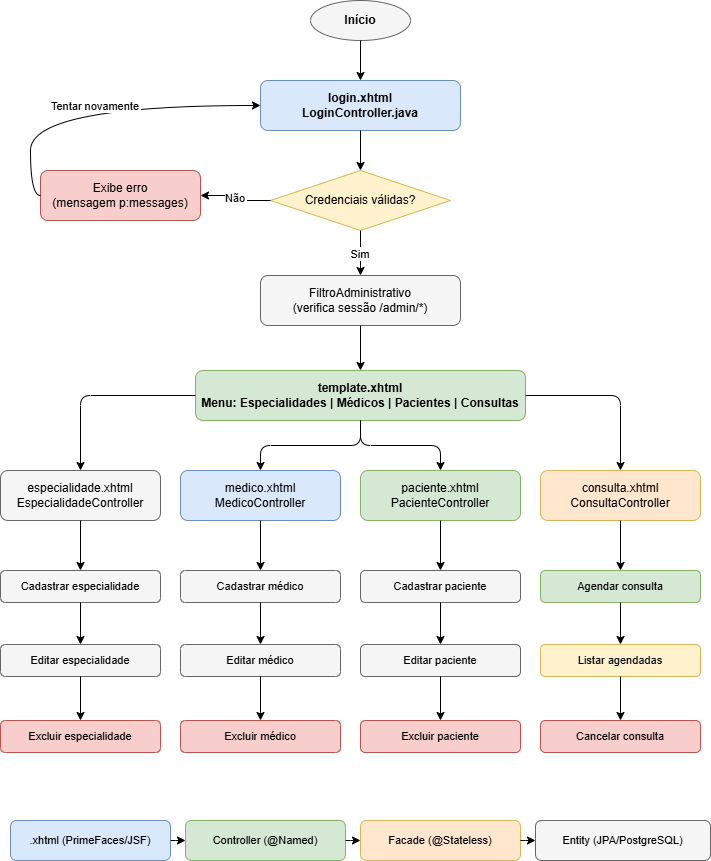

The diagram above was exported from draw.io. Its source (the exported page's mxGraphModel, read from the mxfile embedded in the PNG):
<mxGraphModel dx="1094" dy="605" grid="1" gridSize="10" guides="1" tooltips="1" connect="1" arrows="1" fold="1" page="1" pageScale="1" pageWidth="827" pageHeight="1169" math="0" shadow="0">
  <root>
    <mxCell id="0" />
    <mxCell id="1" parent="0" />
    <mxCell id="2" parent="1" style="ellipse;whiteSpace=wrap;html=1;fillColor=#f5f5f5;strokeColor=#666666;fontStyle=1;" value="Início" vertex="1">
      <mxGeometry height="40" width="100" x="330" y="20" as="geometry" />
    </mxCell>
    <mxCell id="3" parent="1" style="rounded=1;whiteSpace=wrap;html=1;fillColor=#dae8fc;strokeColor=#6c8ebf;fontStyle=1;" value="login.xhtml&#10;LoginController.java" vertex="1">
      <mxGeometry height="50" width="200" x="280" y="100" as="geometry" />
    </mxCell>
    <mxCell id="4" parent="1" style="rhombus;whiteSpace=wrap;html=1;fillColor=#fff2cc;strokeColor=#d6b656;" value="Credenciais válidas?" vertex="1">
      <mxGeometry height="60" width="180" x="290" y="190" as="geometry" />
    </mxCell>
    <mxCell id="5" parent="1" style="rounded=1;whiteSpace=wrap;html=1;fillColor=#f8cecc;strokeColor=#b85450;" value="Exibe erro&#10;(mensagem p:messages)" vertex="1">
      <mxGeometry height="50" width="160" x="60" y="190" as="geometry" />
    </mxCell>
    <mxCell id="6" parent="1" style="rounded=1;whiteSpace=wrap;html=1;fillColor=#f5f5f5;strokeColor=#666666;" value="FiltroAdministrativo&#10;(verifica sessão /admin/*)" vertex="1">
      <mxGeometry height="50" width="200" x="280" y="295" as="geometry" />
    </mxCell>
    <mxCell id="7" parent="1" style="rounded=1;whiteSpace=wrap;html=1;fillColor=#d5e8d4;strokeColor=#82b366;fontStyle=1;" value="template.xhtml&#10;Menu: Especialidades | Médicos | Pacientes | Consultas" vertex="1">
      <mxGeometry height="50" width="330" x="215" y="390" as="geometry" />
    </mxCell>
    <mxCell id="8" parent="1" style="rounded=1;whiteSpace=wrap;html=1;fillColor=#f5f5f5;strokeColor=#666666;" value="especialidade.xhtml&#10;EspecialidadeController" vertex="1">
      <mxGeometry height="50" width="160" x="20" y="490" as="geometry" />
    </mxCell>
    <mxCell id="9" parent="1" style="rounded=1;whiteSpace=wrap;html=1;fillColor=#dae8fc;strokeColor=#6c8ebf;" value="medico.xhtml&#10;MedicoController" vertex="1">
      <mxGeometry height="50" width="160" x="200" y="490" as="geometry" />
    </mxCell>
    <mxCell id="10" parent="1" style="rounded=1;whiteSpace=wrap;html=1;fillColor=#d5e8d4;strokeColor=#82b366;" value="paciente.xhtml&#10;PacienteController" vertex="1">
      <mxGeometry height="50" width="160" x="380" y="490" as="geometry" />
    </mxCell>
    <mxCell id="11" parent="1" style="rounded=1;whiteSpace=wrap;html=1;fillColor=#ffe6cc;strokeColor=#d6b656;" value="consulta.xhtml&#10;ConsultaController" vertex="1">
      <mxGeometry height="50" width="160" x="560" y="490" as="geometry" />
    </mxCell>
    <mxCell id="12" parent="1" style="rounded=1;whiteSpace=wrap;html=1;fillColor=#f5f5f5;strokeColor=#666666;fontSize=11;" value="Cadastrar especialidade" vertex="1">
      <mxGeometry height="32" width="160" x="20" y="590" as="geometry" />
    </mxCell>
    <mxCell id="13" parent="1" style="rounded=1;whiteSpace=wrap;html=1;fillColor=#f5f5f5;strokeColor=#666666;fontSize=11;" value="Editar especialidade" vertex="1">
      <mxGeometry height="32" width="160" x="20" y="664" as="geometry" />
    </mxCell>
    <mxCell id="14" parent="1" style="rounded=1;whiteSpace=wrap;html=1;fillColor=#f8cecc;strokeColor=#b85450;fontSize=11;" value="Excluir especialidade" vertex="1">
      <mxGeometry height="32" width="160" x="20" y="740" as="geometry" />
    </mxCell>
    <mxCell id="15" parent="1" style="rounded=1;whiteSpace=wrap;html=1;fillColor=#f5f5f5;strokeColor=#666666;fontSize=11;" value="Cadastrar médico" vertex="1">
      <mxGeometry height="32" width="160" x="200" y="590" as="geometry" />
    </mxCell>
    <mxCell id="16" parent="1" style="rounded=1;whiteSpace=wrap;html=1;fillColor=#f5f5f5;strokeColor=#666666;fontSize=11;" value="Editar médico" vertex="1">
      <mxGeometry height="32" width="160" x="200" y="664" as="geometry" />
    </mxCell>
    <mxCell id="17" parent="1" style="rounded=1;whiteSpace=wrap;html=1;fillColor=#f8cecc;strokeColor=#b85450;fontSize=11;" value="Excluir médico" vertex="1">
      <mxGeometry height="32" width="160" x="200" y="740" as="geometry" />
    </mxCell>
    <mxCell id="18" parent="1" style="rounded=1;whiteSpace=wrap;html=1;fillColor=#f5f5f5;strokeColor=#666666;fontSize=11;" value="Cadastrar paciente" vertex="1">
      <mxGeometry height="32" width="160" x="380" y="590" as="geometry" />
    </mxCell>
    <mxCell id="19" parent="1" style="rounded=1;whiteSpace=wrap;html=1;fillColor=#f5f5f5;strokeColor=#666666;fontSize=11;" value="Editar paciente" vertex="1">
      <mxGeometry height="32" width="160" x="380" y="664" as="geometry" />
    </mxCell>
    <mxCell id="20" parent="1" style="rounded=1;whiteSpace=wrap;html=1;fillColor=#f8cecc;strokeColor=#b85450;fontSize=11;" value="Excluir paciente" vertex="1">
      <mxGeometry height="32" width="160" x="380" y="740" as="geometry" />
    </mxCell>
    <mxCell id="21" parent="1" style="rounded=1;whiteSpace=wrap;html=1;fillColor=#d5e8d4;strokeColor=#82b366;fontSize=11;" value="Agendar consulta" vertex="1">
      <mxGeometry height="32" width="160" x="560" y="590" as="geometry" />
    </mxCell>
    <mxCell id="22" parent="1" style="rounded=1;whiteSpace=wrap;html=1;fillColor=#fff2cc;strokeColor=#d6b656;fontSize=11;" value="Listar agendadas" vertex="1">
      <mxGeometry height="32" width="160" x="560" y="664" as="geometry" />
    </mxCell>
    <mxCell id="23" parent="1" style="rounded=1;whiteSpace=wrap;html=1;fillColor=#f8cecc;strokeColor=#b85450;fontSize=11;" value="Cancelar consulta" vertex="1">
      <mxGeometry height="32" width="160" x="560" y="740" as="geometry" />
    </mxCell>
    <mxCell id="30" parent="1" style="rounded=1;whiteSpace=wrap;html=1;fillColor=#dae8fc;strokeColor=#6c8ebf;fontSize=11;" value=".xhtml (PrimeFaces/JSF)" vertex="1">
      <mxGeometry height="40" width="160" x="30" y="840" as="geometry" />
    </mxCell>
    <mxCell id="31" parent="1" style="rounded=1;whiteSpace=wrap;html=1;fillColor=#d5e8d4;strokeColor=#82b366;fontSize=11;" value="Controller (@Named)" vertex="1">
      <mxGeometry height="40" width="160" x="205" y="840" as="geometry" />
    </mxCell>
    <mxCell id="32" parent="1" style="rounded=1;whiteSpace=wrap;html=1;fillColor=#ffe6cc;strokeColor=#d6b656;fontSize=11;" value="Facade (@Stateless)" vertex="1">
      <mxGeometry height="40" width="160" x="380" y="840" as="geometry" />
    </mxCell>
    <mxCell id="33" parent="1" style="rounded=1;whiteSpace=wrap;html=1;fillColor=#f5f5f5;strokeColor=#666666;fontSize=11;" value="Entity (JPA/PostgreSQL)" vertex="1">
      <mxGeometry height="40" width="175" x="555" y="840" as="geometry" />
    </mxCell>
    <mxCell id="40" edge="1" parent="1" source="2" style="edgeStyle=orthogonalEdgeStyle;" target="3">
      <mxGeometry relative="1" as="geometry" />
    </mxCell>
    <mxCell id="41" edge="1" parent="1" source="3" style="edgeStyle=orthogonalEdgeStyle;" target="4">
      <mxGeometry relative="1" as="geometry" />
    </mxCell>
    <mxCell id="42" edge="1" parent="1" source="4" style="edgeStyle=orthogonalEdgeStyle;" target="5" value="Não">
      <mxGeometry relative="1" as="geometry" />
    </mxCell>
    <mxCell id="43" edge="1" parent="1" source="4" style="edgeStyle=orthogonalEdgeStyle;" target="6" value="Sim">
      <mxGeometry relative="1" as="geometry" />
    </mxCell>
    <mxCell id="44" edge="1" parent="1" source="6" style="edgeStyle=orthogonalEdgeStyle;" target="7">
      <mxGeometry relative="1" as="geometry" />
    </mxCell>
    <mxCell id="45" edge="1" parent="1" source="7" style="edgeStyle=orthogonalEdgeStyle;" target="8">
      <mxGeometry relative="1" as="geometry" />
    </mxCell>
    <mxCell id="46" edge="1" parent="1" source="7" style="edgeStyle=orthogonalEdgeStyle;" target="9">
      <mxGeometry relative="1" as="geometry" />
    </mxCell>
    <mxCell id="47" edge="1" parent="1" source="7" style="edgeStyle=orthogonalEdgeStyle;" target="10">
      <mxGeometry relative="1" as="geometry" />
    </mxCell>
    <mxCell id="48" edge="1" parent="1" source="7" style="edgeStyle=orthogonalEdgeStyle;" target="11">
      <mxGeometry relative="1" as="geometry" />
    </mxCell>
    <mxCell id="49" edge="1" parent="1" source="8" style="edgeStyle=orthogonalEdgeStyle;" target="12">
      <mxGeometry relative="1" as="geometry" />
    </mxCell>
    <mxCell id="50" edge="1" parent="1" source="12" style="edgeStyle=orthogonalEdgeStyle;" target="13">
      <mxGeometry relative="1" as="geometry" />
    </mxCell>
    <mxCell id="51" edge="1" parent="1" source="13" style="edgeStyle=orthogonalEdgeStyle;" target="14">
      <mxGeometry relative="1" as="geometry" />
    </mxCell>
    <mxCell id="52" edge="1" parent="1" source="9" style="edgeStyle=orthogonalEdgeStyle;" target="15">
      <mxGeometry relative="1" as="geometry" />
    </mxCell>
    <mxCell id="53" edge="1" parent="1" source="15" style="edgeStyle=orthogonalEdgeStyle;exitX=0.5;exitY=1;exitDx=0;exitDy=0;" target="16">
      <mxGeometry relative="1" as="geometry" />
    </mxCell>
    <mxCell id="54" edge="1" parent="1" source="16" style="edgeStyle=orthogonalEdgeStyle;exitX=0.5;exitY=1;exitDx=0;exitDy=0;" target="17">
      <mxGeometry relative="1" as="geometry" />
    </mxCell>
    <mxCell id="55" edge="1" parent="1" source="10" style="edgeStyle=orthogonalEdgeStyle;" target="18">
      <mxGeometry relative="1" as="geometry" />
    </mxCell>
    <mxCell id="56" edge="1" parent="1" source="18" style="edgeStyle=orthogonalEdgeStyle;exitX=0.5;exitY=1;exitDx=0;exitDy=0;" target="19">
      <mxGeometry relative="1" as="geometry" />
    </mxCell>
    <mxCell id="57" edge="1" parent="1" source="19" style="edgeStyle=orthogonalEdgeStyle;exitX=0.5;exitY=1;exitDx=0;exitDy=0;" target="20">
      <mxGeometry relative="1" as="geometry">
        <mxPoint x="460" y="620" as="sourcePoint" />
      </mxGeometry>
    </mxCell>
    <mxCell id="58" edge="1" parent="1" source="11" style="edgeStyle=orthogonalEdgeStyle;" target="21">
      <mxGeometry relative="1" as="geometry" />
    </mxCell>
    <mxCell id="59" edge="1" parent="1" source="21" style="edgeStyle=orthogonalEdgeStyle;" target="22">
      <mxGeometry relative="1" as="geometry">
        <mxPoint x="640" y="620" as="sourcePoint" />
      </mxGeometry>
    </mxCell>
    <mxCell id="60" edge="1" parent="1" source="22" style="edgeStyle=orthogonalEdgeStyle;exitX=0.5;exitY=1;exitDx=0;exitDy=0;" target="23">
      <mxGeometry relative="1" as="geometry" />
    </mxCell>
    <mxCell id="61" edge="1" parent="1" source="30" style="edgeStyle=orthogonalEdgeStyle;" target="31">
      <mxGeometry relative="1" as="geometry" />
    </mxCell>
    <mxCell id="62" edge="1" parent="1" source="31" style="edgeStyle=orthogonalEdgeStyle;" target="32">
      <mxGeometry relative="1" as="geometry" />
    </mxCell>
    <mxCell id="63" edge="1" parent="1" source="32" style="edgeStyle=orthogonalEdgeStyle;" target="33">
      <mxGeometry relative="1" as="geometry" />
    </mxCell>
    <mxCell id="64" edge="1" parent="1" source="5" style="edgeStyle=orthogonalEdgeStyle;exitX=0;exitY=0.5;entryX=0;entryY=0.5;curved=1;" target="3" value="Tentar novamente">
      <mxGeometry relative="1" as="geometry" />
    </mxCell>
  </root>
</mxGraphModel>